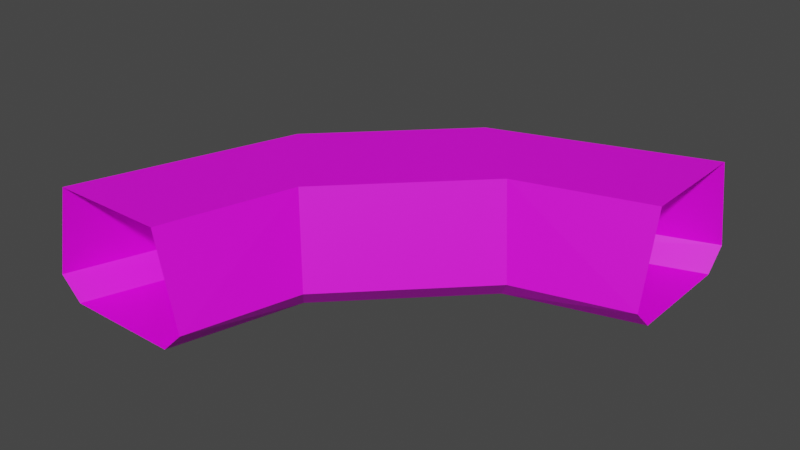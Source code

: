 # Source: 63234.blend  (saved by Blender 2.82.7; exported with 4.5.12 LTS)
import bpy
from mathutils import Matrix  # noqa: F401  (used for matrix-valued properties, if any)

bpy.ops.wm.read_factory_settings(use_empty=True)
scene = bpy.context.scene
scene.name = 'Scene'

# ---- collections
col_collection = bpy.data.collections.new('Collection'); scene.collection.children.link(col_collection)

# ---- images (referenced by path relative to the original .blend; pixels are not part of the script)
import os
ASSET_DIR = os.environ.get("B2B_ASSET_DIR", "")  # directory of the original .blend (textures are referenced by path, not embedded)
HERE = os.path.dirname(os.path.abspath(__file__))  # packed textures are extracted next to this script under _unpacked/

def load_image(name, relpath, width, height, colorspace="sRGB"):
    """Load a texture the original file referenced (path relative to the .blend, or extracted next to this script)."""
    p = next((c for c in (os.path.join(HERE, relpath), os.path.join(ASSET_DIR, relpath)) if relpath and os.path.exists(c)), "")
    if p:
        img = bpy.data.images.load(p, check_existing=True)
        img.name = name
    else:  # same state as the original file: an image datablock whose file is absent (Cycles renders it pink)
        img = bpy.data.images.new(name, width, height)
        img.source = "FILE"
        img.filepath = "//" + (relpath or name)
    img.colorspace_settings.name = colorspace
    return img
img_124_2_0_png = load_image('124_2-0.png', 'textures/124_2-0.png', 1024, 1024, 'sRGB')
img_124_4_0_png = load_image('124_4-0.png', 'textures/124_4-0.png', 1024, 1024, 'sRGB')
img_124_3_0_png = load_image('124_3-0.png', 'textures/124_3-0.png', 1024, 1024, 'sRGB')

# ---- materials (node trees are filled in below, after node groups)
mat_124_2_0 = bpy.data.materials.new('124_2-0')
mat_124_2_0.use_transparent_shadow = False
mat_124_4_0 = bpy.data.materials.new('124_4-0')
mat_124_4_0.use_transparent_shadow = False
mat_124_3_0 = bpy.data.materials.new('124_3-0')
mat_124_3_0.use_transparent_shadow = False

# ---- material node trees
mat_124_2_0.use_nodes = True; mat_124_2_0.node_tree.nodes.clear()
_N = mat_124_2_0.node_tree.nodes; _L = mat_124_2_0.node_tree.links
n0 = _N.new('ShaderNodeBsdfPrincipled'); n0.name = 'Principled BSDF'; n0.location = (0, 300)
n0.distribution = 'GGX'
n0.subsurface_method = 'BURLEY'
n0.inputs[3].default_value = 1.45
n0.inputs[27].default_value = (0.0, 0.0, 0.0, 1.0)
n0.inputs[28].default_value = 1.0
n1 = _N.new('ShaderNodeOutputMaterial'); n1.name = 'Material Output'; n1.location = (300, 300)
n2 = _N.new('ShaderNodeTexImage'); n2.name = 'Image Texture'; n2.location = (-300, 300)
n2.label = 'Base Color'
n2.image = img_124_2_0_png
_L.new(n0.outputs[0], n1.inputs[0])
_L.new(n2.outputs[0], n0.inputs[0])
n1.is_active_output = True
mat_124_4_0.use_nodes = True; mat_124_4_0.node_tree.nodes.clear()
_N = mat_124_4_0.node_tree.nodes; _L = mat_124_4_0.node_tree.links
n0 = _N.new('ShaderNodeBsdfPrincipled'); n0.name = 'Principled BSDF'; n0.location = (0, 300)
n0.distribution = 'GGX'
n0.subsurface_method = 'BURLEY'
n0.inputs[3].default_value = 1.45
n0.inputs[27].default_value = (0.0, 0.0, 0.0, 1.0)
n0.inputs[28].default_value = 1.0
n1 = _N.new('ShaderNodeOutputMaterial'); n1.name = 'Material Output'; n1.location = (300, 300)
n2 = _N.new('ShaderNodeTexImage'); n2.name = 'Image Texture'; n2.location = (-300, 300)
n2.label = 'Base Color'
n2.image = img_124_4_0_png
_L.new(n0.outputs[0], n1.inputs[0])
_L.new(n2.outputs[0], n0.inputs[0])
n1.is_active_output = True
mat_124_3_0.use_nodes = True; mat_124_3_0.node_tree.nodes.clear()
_N = mat_124_3_0.node_tree.nodes; _L = mat_124_3_0.node_tree.links
n0 = _N.new('ShaderNodeBsdfPrincipled'); n0.name = 'Principled BSDF'; n0.location = (0, 300)
n0.distribution = 'GGX'
n0.subsurface_method = 'BURLEY'
n0.inputs[3].default_value = 1.45
n0.inputs[27].default_value = (0.0, 0.0, 0.0, 1.0)
n0.inputs[28].default_value = 1.0
n1 = _N.new('ShaderNodeOutputMaterial'); n1.name = 'Material Output'; n1.location = (300, 300)
n2 = _N.new('ShaderNodeTexImage'); n2.name = 'Image Texture'; n2.location = (-300, 300)
n2.label = 'Base Color'
n2.image = img_124_3_0_png
_L.new(n0.outputs[0], n1.inputs[0])
_L.new(n2.outputs[0], n0.inputs[0])
n1.is_active_output = True

# ---- world
world_world = bpy.data.worlds.new('World'); scene.world = world_world
world_world.use_nodes = True; world_world.node_tree.nodes.clear()
_N = world_world.node_tree.nodes; _L = world_world.node_tree.links
n0 = _N.new('ShaderNodeOutputWorld'); n0.name = 'World Output'; n0.location = (300, 300)
n1 = _N.new('ShaderNodeBackground'); n1.name = 'Background'; n1.location = (10, 300)
n1.inputs[0].default_value = (0.05088, 0.05088, 0.05088, 1.0)
_L.new(n1.outputs[0], n0.inputs[0])
n0.is_active_output = True
world_world.color = (0.05088, 0.05088, 0.05088)
world_world.use_sun_shadow = False
world_world.sun_shadow_jitter_overblur = 0.0

# ---- meshes
me_model63234 = bpy.data.meshes.new('model63234')
me_model63234.from_pydata([(-115.0, -24.0, 3.91e-06), (-192.0, -256.0, 4.171e-05), (-64.0, -256.0, 4.171e-05), (-24.0, -115.0, 1.874e-05), (24.0, 115.0, -1.874e-05), (115.0, 24.0, -3.91e-06), (256.0, 64.0, 0.0), (256.0, 192.0, 0.0), (-115.0, -24.0, 3.91e-06), (-24.0, -115.0, 1.874e-05), (115.0, 24.0, -3.91e-06), (24.0, 115.0, -1.874e-05), (-216.0, -256.0, 24.0), (-192.0, -256.0, 4.171e-05), (-115.0, -24.0, 3.91e-06), (-132.0, -7.0, 24.0), (-192.0, -256.0, 126.0), (-216.0, -256.0, 24.0), (-132.0, -7.0, 24.0), (-115.0, -24.0, 126.0), (-40.0, -256.0, 24.0), (-7.0, -132.0, 24.0), (-24.0, -115.0, 1.874e-05), (-24.0, -115.0, 1.874e-05), (-64.0, -256.0, 4.171e-05), (-40.0, -256.0, 24.0), (-24.0, -115.0, 126.0), (-7.0, -132.0, 24.0), (-40.0, -256.0, 24.0), (-64.0, -256.0, 126.0), (256.0, 216.0, 24.0), (7.0, 132.0, 24.0), (24.0, 115.0, -1.874e-05), (256.0, 192.0, 0.0), (256.0, 192.0, 126.0), (24.0, 115.0, 126.0), (7.0, 132.0, 24.0), (256.0, 216.0, 24.0), (115.0, 24.0, -3.91e-06), (132.0, 7.0, 24.0), (256.0, 40.0, 24.0), (256.0, 40.0, 24.0), (256.0, 64.0, 0.0), (115.0, 24.0, -3.91e-06), (115.0, 24.0, 126.0), (256.0, 64.0, 126.0), (256.0, 40.0, 24.0), (132.0, 7.0, 24.0), (-115.0, -24.0, 126.0), (-132.0, -7.0, 24.0), (7.0, 132.0, 24.0), (24.0, 115.0, 126.0), (-132.0, -7.0, 24.0), (-115.0, -24.0, 3.91e-06), (24.0, 115.0, -1.874e-05), (7.0, 132.0, 24.0), (115.0, 24.0, 126.0), (132.0, 7.0, 24.0), (-7.0, -132.0, 24.0), (-24.0, -115.0, 126.0), (132.0, 7.0, 24.0), (115.0, 24.0, -3.91e-06), (-24.0, -115.0, 1.874e-05), (-7.0, -132.0, 24.0), (-192.0, -256.0, 126.0), (-115.0, -24.0, 126.0), (-24.0, -115.0, 126.0), (-64.0, -256.0, 126.0), (256.0, 192.0, 126.0), (256.0, 64.0, 126.0), (115.0, 24.0, 126.0), (24.0, 115.0, 126.0), (-24.0, -115.0, 126.0), (-115.0, -24.0, 126.0), (24.0, 115.0, 126.0), (115.0, 24.0, 126.0)], [], [(0, 1, 2), (0, 2, 3), (4, 5, 6), (4, 6, 7), (8, 9, 10), (8, 10, 11), (12, 13, 14), (12, 14, 15), (16, 17, 18), (16, 18, 19), (20, 21, 22), (23, 24, 25), (26, 27, 28), (26, 28, 29), (30, 31, 32), (30, 32, 33), (34, 35, 36), (34, 36, 37), (38, 39, 40), (41, 42, 43), (44, 45, 46), (44, 46, 47), (48, 49, 50), (48, 50, 51), (52, 53, 54), (52, 54, 55), (56, 57, 58), (56, 58, 59), (60, 61, 62), (60, 62, 63), (64, 65, 66), (64, 66, 67), (68, 69, 70), (68, 70, 71), (72, 73, 74), (72, 74, 75)])
me_model63234.polygons.foreach_set('material_index', [0, 0, 0, 0, 0, 0, 1, 1, 1, 1, 1, 1, 1, 1, 1, 1, 1, 1, 1, 1, 1, 1, 1, 1, 1, 1, 1, 1, 1, 1, 2, 2, 2, 2, 2, 2])
_uv = me_model63234.uv_layers.new(name='model63234-uv')
_uv.uv.foreach_set('vector', [3.312, -2.07, 4.0, 0.0, 2.856, 0.0, 3.312, -2.07, 2.856, 0.0, 2.5, -1.258, 2.07, -3.312, 1.258, -2.5, 0.0, -2.856, 2.07, -3.312, 0.0, -2.856, 0.0, -4.0, 3.312, -2.07, 2.5, -1.258, 1.257, -2.5, 3.312, -2.07, 1.257, -2.5, 2.07, -3.312, 0.0, 0.0, 0.2891, -1.0, 4.005, -0.9746, 0.0, 0.0, 4.005, -0.9746, 4.0, 0.0, 0.0, 0.0, 0.0, -3.0, 4.005, -2.99, 0.0, 0.0, 4.005, -2.99, 3.727, 0.0, 3.0, 0.0, 0.3604, 0.0, 0.0, -1.0, 0.0, -1.0, 3.0, -1.0, 3.0, 0.0, 0.0, 0.0, 0.3604, -3.0, 2.986, -3.01, 0.0, 0.0, 2.986, -3.01, 3.0, -0.01172, 3.001, 0.01562, 0.0, 0.0, 0.126, -0.9707, 3.001, 0.01562, 0.126, -0.9707, 2.918, -1.0, 4.0, -0.01172, 0.2734, 0.0, -0.006836, -2.996, 4.0, -0.01172, -0.006836, -2.996, 4.0, -2.977, 3.0, -1.0, 2.637, 0.0, 0.0, 0.0, 0.0, 0.0, 0.0, -1.0, 3.0, -1.0, 3.0, 0.0, 0.008789, -0.02539, 0.0166, -3.021, 3.0, 0.0, 0.0166, -3.021, 2.637, -3.0, 0.0, 0.0, 0.0, -3.0, 3.0, -3.0, 0.0, 0.0, 3.0, -3.0, 3.0, 0.0, 0.0, 0.0, 0.0, -1.0, 3.0, -1.0, 0.0, 0.0, 3.0, -1.0, 3.0, 0.0, 0.0, 0.0, 0.0, -3.0, 3.0, -3.0, 0.0, 0.0, 3.0, -3.0, 3.0, 0.0, 0.0, 0.0, 0.0, -1.0, 3.0, -1.0, 0.0, 0.0, 3.0, -1.0, 3.0, 0.0, 0.0, -1.0, 2.0, -0.9238, 1.495, -0.009766, 0.0, -1.0, 1.495, -0.009766, 0.2959, 0.01562, 1.992, -1.008, 1.677, 0.02051, 0.4834, -0.03613, 1.992, -1.008, 0.4834, -0.03613, 0.0, -0.9727, 0.0, 0.0, 0.0, -1.0, 2.0, -0.999, 0.0, 0.0, 2.0, -0.999, 2.0, 0.0])
me_model63234.materials.append(mat_124_2_0)
me_model63234.materials.append(mat_124_4_0)
me_model63234.materials.append(mat_124_3_0)
me_model63234.use_remesh_fix_poles = True
me_model63234.use_remesh_preserve_attributes = False
me_model63234.use_mirror_vertex_groups = False
me_model63234.update()

# ---- objects
ob_model63234_node = bpy.data.objects.new('model63234-node', me_model63234)

# ---- transforms, parenting, visibility, modifiers, constraints
ob_model63234_node.location = (0.0, 0.0, 0.0)
ob_model63234_node.lineart.crease_threshold = 0.0

# ---- collection membership
col_collection.objects.link(ob_model63234_node)

# ---- scene / render settings (as saved in the file)
scene.frame_start = 1; scene.frame_end = 250; scene.frame_set(1)
scene.render.engine = 'BLENDER_EEVEE_NEXT'
scene.cycles.use_denoising = False
scene.cycles.samples = 128
scene.cycles.sampling_pattern = 'TABULATED_SOBOL'
scene.cycles.use_adaptive_sampling = False
scene.cycles.use_light_tree = False
scene.view_settings.view_transform = 'Filmic'
bpy.context.view_layer.update()

# ---- added for rendering (the .blend has no active camera and no usable light): camera, sun
cam_auto = bpy.data.cameras.new('AutoCamera')
cam_auto.lens = 50.0
cam_auto.sensor_width = 36.0
cam_auto.clip_end = 11030.2
ob_auto_camera = bpy.data.objects.new('AutoCamera', cam_auto)
scene.collection.objects.link(ob_auto_camera)
ob_auto_camera.location = (648.502, -774.202, 565.802)
ob_auto_camera.rotation_euler = (1.09748, -7.21219e-08, 0.694738)
scene.camera = ob_auto_camera
light_auto_sun = bpy.data.lights.new('AutoSun', 'SUN')
light_auto_sun.energy = 3.0
light_auto_sun.angle = 0.0523599
ob_auto_sun = bpy.data.objects.new('AutoSun', light_auto_sun)
scene.collection.objects.link(ob_auto_sun)
ob_auto_sun.rotation_euler = (0.872665, 0.174533, 0.523599)
bpy.context.view_layer.update()
